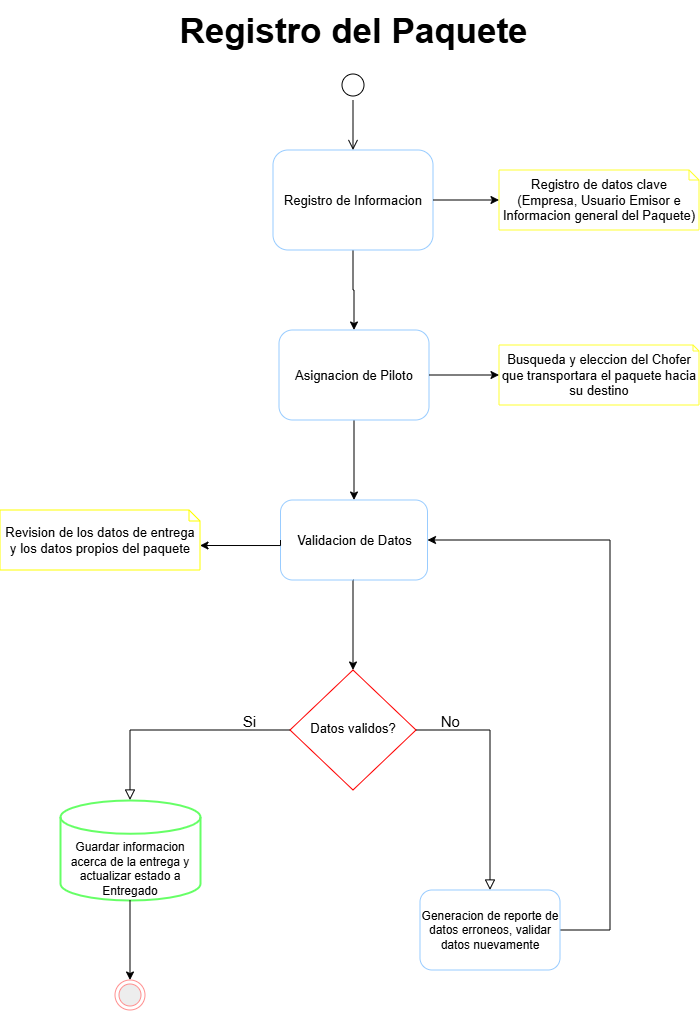

The diagram above was exported from draw.io. Its source (the exported page's mxGraphModel, read from the mxfile embedded in the PNG):
<mxGraphModel dx="601" dy="332" grid="1" gridSize="10" guides="1" tooltips="1" connect="1" arrows="1" fold="1" page="1" pageScale="1" pageWidth="827" pageHeight="1169" background="light-dark(#FFFFFF,#FFFFFF)" math="0" shadow="0">
  <root>
    <mxCell id="WIyWlLk6GJQsqaUBKTNV-0" />
    <mxCell id="WIyWlLk6GJQsqaUBKTNV-1" parent="WIyWlLk6GJQsqaUBKTNV-0" />
    <mxCell id="zfaYoTG9Qqjtsy3jkQtY-14" edge="1" parent="WIyWlLk6GJQsqaUBKTNV-1" source="WIyWlLk6GJQsqaUBKTNV-3" style="edgeStyle=orthogonalEdgeStyle;rounded=0;orthogonalLoop=1;jettySize=auto;html=1;exitX=0.5;exitY=1;exitDx=0;exitDy=0;entryX=0.5;entryY=0;entryDx=0;entryDy=0;fillColor=none;fontColor=light-dark(#000000,#000000);strokeColor=light-dark(#000000,#000000);" target="WIyWlLk6GJQsqaUBKTNV-12">
      <mxGeometry relative="1" as="geometry" />
    </mxCell>
    <mxCell id="WIyWlLk6GJQsqaUBKTNV-3" parent="WIyWlLk6GJQsqaUBKTNV-1" style="rounded=1;whiteSpace=wrap;fontSize=13;glass=0;strokeWidth=1;shadow=0;fillColor=none;fontColor=light-dark(#000000,#000000);strokeColor=light-dark(#000000,#99CCFF);" value="Registro de Informacion" vertex="1">
      <mxGeometry height="100" width="160" x="333" y="180" as="geometry" />
    </mxCell>
    <mxCell id="WIyWlLk6GJQsqaUBKTNV-6" parent="WIyWlLk6GJQsqaUBKTNV-1" style="rhombus;whiteSpace=wrap;shadow=0;fontFamily=Helvetica;fontSize=13;align=center;strokeWidth=1;spacing=6;spacingTop=-4;labelBorderColor=none;fillColor=none;fontColor=light-dark(#000000,#000000);strokeColor=light-dark(#000000,#FF0000);" value="Datos validos?" vertex="1">
      <mxGeometry height="120" width="126" x="350" y="700" as="geometry" />
    </mxCell>
    <mxCell id="zfaYoTG9Qqjtsy3jkQtY-2" edge="1" parent="WIyWlLk6GJQsqaUBKTNV-1" source="WIyWlLk6GJQsqaUBKTNV-12" style="edgeStyle=orthogonalEdgeStyle;rounded=0;orthogonalLoop=1;jettySize=auto;html=1;exitX=0.5;exitY=1;exitDx=0;exitDy=0;entryX=0.5;entryY=0;entryDx=0;entryDy=0;fillColor=none;fontColor=light-dark(#000000,#000000);strokeColor=light-dark(#000000,#000000);" target="JVBFWRY1VHs9AnBdR67t-2">
      <mxGeometry relative="1" as="geometry" />
    </mxCell>
    <mxCell id="WIyWlLk6GJQsqaUBKTNV-12" parent="WIyWlLk6GJQsqaUBKTNV-1" style="rounded=1;whiteSpace=wrap;fontSize=13;glass=0;strokeWidth=1;shadow=0;fillColor=none;fontColor=light-dark(#000000,#000000);strokeColor=light-dark(#000000,#99CCFF);" value="Asignacion de Piloto" vertex="1">
      <mxGeometry height="90" width="150" x="339" y="360" as="geometry" />
    </mxCell>
    <mxCell id="zfaYoTG9Qqjtsy3jkQtY-3" edge="1" parent="WIyWlLk6GJQsqaUBKTNV-1" source="JVBFWRY1VHs9AnBdR67t-2" style="edgeStyle=orthogonalEdgeStyle;rounded=0;orthogonalLoop=1;jettySize=auto;html=1;exitX=0.5;exitY=1;exitDx=0;exitDy=0;entryX=0.5;entryY=0;entryDx=0;entryDy=0;fillColor=none;fontColor=light-dark(#000000,#000000);strokeColor=light-dark(#000000,#000000);" target="WIyWlLk6GJQsqaUBKTNV-6">
      <mxGeometry relative="1" as="geometry">
        <Array as="points">
          <mxPoint x="413" y="610" />
        </Array>
      </mxGeometry>
    </mxCell>
    <mxCell id="JVBFWRY1VHs9AnBdR67t-2" parent="WIyWlLk6GJQsqaUBKTNV-1" style="rounded=1;whiteSpace=wrap;fontSize=13;glass=0;strokeWidth=1;shadow=0;fillColor=none;fontColor=light-dark(#000000,#000000);strokeColor=light-dark(#000000,#99CCFF);" value="Validacion de Datos" vertex="1">
      <mxGeometry height="80" width="147" x="340.5" y="530" as="geometry" />
    </mxCell>
    <mxCell id="JVBFWRY1VHs9AnBdR67t-4" parent="WIyWlLk6GJQsqaUBKTNV-1" style="shape=note2;boundedLbl=1;whiteSpace=wrap;size=10;verticalAlign=middle;align=center;fontSize=13;fillColor=none;fontColor=light-dark(#000000,#000000);strokeColor=light-dark(#000000,#FFFF33);" value="Registro de datos clave (Empresa, Usuario Emisor e Informacion general del Paquete)" vertex="1">
      <mxGeometry height="60" width="200" x="559" y="200" as="geometry" />
    </mxCell>
    <mxCell id="JVBFWRY1VHs9AnBdR67t-5" parent="WIyWlLk6GJQsqaUBKTNV-1" style="ellipse;shape=startState;fontSize=13;fillColor=none;fontColor=light-dark(#000000,#000000);strokeColor=light-dark(#000000,#000000);" value="" vertex="1">
      <mxGeometry height="30" width="30" x="398" y="100" as="geometry" />
    </mxCell>
    <mxCell id="JVBFWRY1VHs9AnBdR67t-6" edge="1" parent="WIyWlLk6GJQsqaUBKTNV-1" source="JVBFWRY1VHs9AnBdR67t-5" style="edgeStyle=orthogonalEdgeStyle;verticalAlign=bottom;endArrow=open;endSize=8;rounded=0;entryX=0.5;entryY=0;entryDx=0;entryDy=0;fontSize=13;exitX=0.5;exitY=1;exitDx=0;exitDy=0;fillColor=none;fontColor=light-dark(#000000,#000000);strokeColor=light-dark(#000000,#000000);" target="WIyWlLk6GJQsqaUBKTNV-3" value="">
      <mxGeometry relative="1" as="geometry">
        <Array as="points" />
        <mxPoint x="413" y="150" as="sourcePoint" />
        <mxPoint x="413" y="190" as="targetPoint" />
      </mxGeometry>
    </mxCell>
    <mxCell id="JVBFWRY1VHs9AnBdR67t-7" parent="WIyWlLk6GJQsqaUBKTNV-1" style="shape=note2;boundedLbl=1;whiteSpace=wrap;size=6;verticalAlign=middle;align=center;fontSize=13;fillColor=none;fontColor=light-dark(#000000,#000000);strokeColor=light-dark(#000000,#FFFF33);" value="Busqueda y eleccion del Chofer que transportara el paquete hacia su destino" vertex="1">
      <mxGeometry height="60" width="200" x="559" y="375" as="geometry" />
    </mxCell>
    <mxCell id="JVBFWRY1VHs9AnBdR67t-11" edge="1" parent="WIyWlLk6GJQsqaUBKTNV-1" source="WIyWlLk6GJQsqaUBKTNV-6" style="rounded=0;jettySize=auto;orthogonalLoop=1;fontSize=13;endArrow=block;endFill=0;endSize=8;strokeWidth=1;shadow=0;labelBackgroundColor=none;edgeStyle=orthogonalEdgeStyle;exitX=1;exitY=0.5;exitDx=0;exitDy=0;entryX=0.5;entryY=0;entryDx=0;entryDy=0;fillColor=none;fontColor=light-dark(#000000,#000000);strokeColor=light-dark(#000000,#000000);" target="JVBFWRY1VHs9AnBdR67t-12" value="">
      <mxGeometry relative="1" as="geometry">
        <mxPoint x="723" y="550" as="sourcePoint" />
        <mxPoint x="649" y="580" as="targetPoint" />
      </mxGeometry>
    </mxCell>
    <mxCell id="JVBFWRY1VHs9AnBdR67t-17" connectable="0" parent="JVBFWRY1VHs9AnBdR67t-11" style="edgeLabel;align=center;verticalAlign=middle;resizable=0;points=[];fontSize=15;labelBackgroundColor=none;fontColor=light-dark(#000000,#000000);" value="No" vertex="1">
      <mxGeometry relative="1" x="-0.2305" as="geometry">
        <mxPoint x="-40" y="-26" as="offset" />
      </mxGeometry>
    </mxCell>
    <mxCell id="zfaYoTG9Qqjtsy3jkQtY-13" edge="1" parent="WIyWlLk6GJQsqaUBKTNV-1" source="JVBFWRY1VHs9AnBdR67t-12" style="edgeStyle=orthogonalEdgeStyle;rounded=0;orthogonalLoop=1;jettySize=auto;html=1;exitX=1;exitY=0.5;exitDx=0;exitDy=0;entryX=1;entryY=0.5;entryDx=0;entryDy=0;fillColor=none;fontColor=light-dark(#000000,#000000);strokeColor=light-dark(#000000,#000000);" target="JVBFWRY1VHs9AnBdR67t-2">
      <mxGeometry relative="1" as="geometry">
        <Array as="points">
          <mxPoint x="670" y="960" />
          <mxPoint x="670" y="570" />
        </Array>
      </mxGeometry>
    </mxCell>
    <mxCell id="JVBFWRY1VHs9AnBdR67t-12" parent="WIyWlLk6GJQsqaUBKTNV-1" style="rounded=1;whiteSpace=wrap;html=1;fontSize=12;glass=0;strokeWidth=1;shadow=0;fillColor=none;fontColor=light-dark(#000000,#000000);strokeColor=light-dark(#000000,#99CCFF);" value="Generacion de reporte de datos erroneos, validar datos nuevamente" vertex="1">
      <mxGeometry height="80" width="140" x="480" y="920" as="geometry" />
    </mxCell>
    <mxCell id="JVBFWRY1VHs9AnBdR67t-31" parent="WIyWlLk6GJQsqaUBKTNV-1" style="text;html=1;fontSize=35;fontStyle=1;verticalAlign=middle;align=center;autosizeText=1;fillColor=none;fontColor=light-dark(#000000,#000000);" value="Registro del Paquete" vertex="1">
      <mxGeometry height="60" width="336" x="245" y="30" as="geometry" />
    </mxCell>
    <mxCell id="zfaYoTG9Qqjtsy3jkQtY-6" edge="1" parent="WIyWlLk6GJQsqaUBKTNV-1" source="WIyWlLk6GJQsqaUBKTNV-6" style="rounded=0;jettySize=auto;orthogonalLoop=1;fontSize=13;endArrow=block;endFill=0;endSize=8;strokeWidth=1;shadow=0;labelBackgroundColor=none;edgeStyle=orthogonalEdgeStyle;exitX=0;exitY=0.5;exitDx=0;exitDy=0;fillColor=none;fontColor=light-dark(#000000,#000000);strokeColor=light-dark(#000000,#000000);" target="zfaYoTG9Qqjtsy3jkQtY-5" value="">
      <mxGeometry relative="1" as="geometry">
        <Array as="points" />
        <mxPoint x="350" y="760" as="sourcePoint" />
        <mxPoint x="140" y="950" as="targetPoint" />
      </mxGeometry>
    </mxCell>
    <mxCell id="zfaYoTG9Qqjtsy3jkQtY-7" connectable="0" parent="zfaYoTG9Qqjtsy3jkQtY-6" style="edgeLabel;align=center;verticalAlign=middle;resizable=0;points=[];fontSize=15;labelBackgroundColor=none;fontColor=light-dark(#000000,#000000);" value="Si" vertex="1">
      <mxGeometry relative="1" x="-0.2033" as="geometry">
        <mxPoint x="51" y="-10" as="offset" />
      </mxGeometry>
    </mxCell>
    <mxCell id="zfaYoTG9Qqjtsy3jkQtY-5" parent="WIyWlLk6GJQsqaUBKTNV-1" style="strokeWidth=2;html=1;shape=mxgraph.flowchart.database;whiteSpace=wrap;align=center;verticalAlign=bottom;fillColor=none;fontColor=light-dark(#000000,#000000);strokeColor=light-dark(#000000,#66FF66);" value="Guardar informacion acerca de la entrega y actualizar estado a Entregado" vertex="1">
      <mxGeometry height="100" width="140" x="120" y="830" as="geometry" />
    </mxCell>
    <mxCell id="zfaYoTG9Qqjtsy3jkQtY-10" edge="1" parent="WIyWlLk6GJQsqaUBKTNV-1" source="zfaYoTG9Qqjtsy3jkQtY-5" style="edgeStyle=orthogonalEdgeStyle;rounded=0;orthogonalLoop=1;jettySize=auto;html=1;exitX=0.5;exitY=1;exitDx=0;exitDy=0;exitPerimeter=0;fillColor=none;fontColor=light-dark(#000000,#000000);strokeColor=light-dark(#000000,#000000);" target="zfaYoTG9Qqjtsy3jkQtY-11">
      <mxGeometry relative="1" as="geometry">
        <mxPoint x="190" y="1050" as="sourcePoint" />
        <mxPoint x="189.5" y="1100" as="targetPoint" />
      </mxGeometry>
    </mxCell>
    <mxCell id="zfaYoTG9Qqjtsy3jkQtY-11" parent="WIyWlLk6GJQsqaUBKTNV-1" style="ellipse;html=1;shape=endState;fillColor=#000000;strokeColor=#ff0000;" value="" vertex="1">
      <mxGeometry height="30" width="30" x="175" y="1010" as="geometry" />
    </mxCell>
    <mxCell id="zfaYoTG9Qqjtsy3jkQtY-15" edge="1" parent="WIyWlLk6GJQsqaUBKTNV-1" source="WIyWlLk6GJQsqaUBKTNV-3" style="edgeStyle=orthogonalEdgeStyle;rounded=0;orthogonalLoop=1;jettySize=auto;html=1;exitX=1;exitY=0.5;exitDx=0;exitDy=0;entryX=0;entryY=0.5;entryDx=0;entryDy=0;entryPerimeter=0;fillColor=none;fontColor=light-dark(#000000,#000000);strokeColor=light-dark(#000000,#000000);" target="JVBFWRY1VHs9AnBdR67t-4">
      <mxGeometry relative="1" as="geometry">
        <Array as="points">
          <mxPoint x="510" y="230" />
          <mxPoint x="510" y="230" />
        </Array>
      </mxGeometry>
    </mxCell>
    <mxCell id="zfaYoTG9Qqjtsy3jkQtY-16" edge="1" parent="WIyWlLk6GJQsqaUBKTNV-1" source="WIyWlLk6GJQsqaUBKTNV-12" style="edgeStyle=orthogonalEdgeStyle;rounded=0;orthogonalLoop=1;jettySize=auto;html=1;exitX=1;exitY=0.5;exitDx=0;exitDy=0;entryX=0;entryY=0.5;entryDx=0;entryDy=0;entryPerimeter=0;fontColor=light-dark(#000000,#000000);strokeColor=light-dark(#000000,#000000);" target="JVBFWRY1VHs9AnBdR67t-7">
      <mxGeometry relative="1" as="geometry" />
    </mxCell>
    <mxCell id="zfaYoTG9Qqjtsy3jkQtY-17" parent="WIyWlLk6GJQsqaUBKTNV-1" style="shape=note2;boundedLbl=1;whiteSpace=wrap;size=11;verticalAlign=middle;align=center;fontSize=13;rotation=0;fillColor=none;fontColor=light-dark(#000000,#000000);strokeColor=light-dark(#000000,#FFFF01);" value="Revision de los datos de entrega y los datos propios del paquete" vertex="1">
      <mxGeometry height="60" width="200" x="60" y="540" as="geometry" />
    </mxCell>
    <mxCell id="zfaYoTG9Qqjtsy3jkQtY-18" edge="1" parent="WIyWlLk6GJQsqaUBKTNV-1" source="JVBFWRY1VHs9AnBdR67t-2" style="edgeStyle=orthogonalEdgeStyle;rounded=0;orthogonalLoop=1;jettySize=auto;html=1;exitX=0;exitY=0.5;exitDx=0;exitDy=0;entryX=0;entryY=0;entryDx=200;entryDy=35.5;entryPerimeter=0;fillColor=none;fontColor=light-dark(#000000,#000000);strokeColor=light-dark(#000000,#000000);" target="zfaYoTG9Qqjtsy3jkQtY-17">
      <mxGeometry relative="1" as="geometry">
        <Array as="points">
          <mxPoint x="340" y="576" />
        </Array>
      </mxGeometry>
    </mxCell>
  </root>
</mxGraphModel>